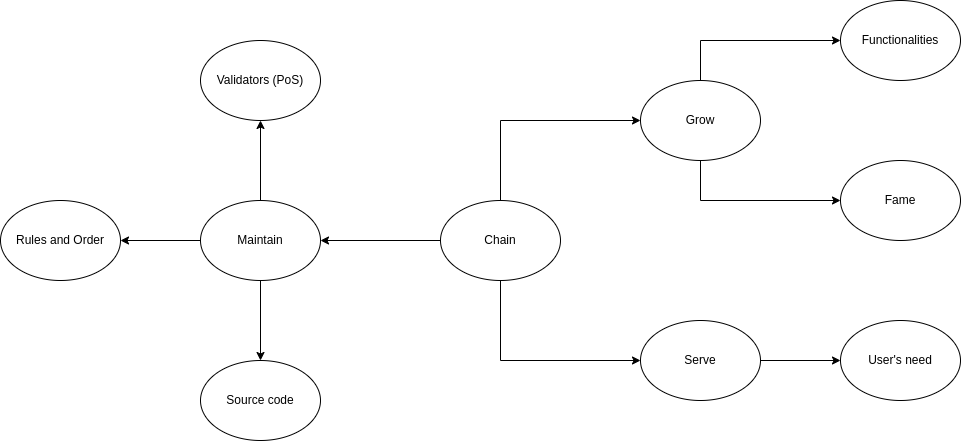

The diagram above was exported from draw.io. Its source (the exported page's mxGraphModel, read from the mxfile embedded in the PNG):
<mxGraphModel dx="1422" dy="810" grid="1" gridSize="10" guides="1" tooltips="1" connect="1" arrows="1" fold="1" page="1" pageScale="1" pageWidth="1169" pageHeight="827" math="0" shadow="0">
  <root>
    <mxCell id="0" />
    <mxCell id="1" parent="0" />
    <mxCell id="GpLLiuJENETDo8_hgbMS-5" style="edgeStyle=orthogonalEdgeStyle;rounded=0;orthogonalLoop=1;jettySize=auto;html=1;exitX=0;exitY=0.5;exitDx=0;exitDy=0;entryX=1;entryY=0.5;entryDx=0;entryDy=0;" edge="1" parent="1" source="GpLLiuJENETDo8_hgbMS-1" target="GpLLiuJENETDo8_hgbMS-4">
      <mxGeometry relative="1" as="geometry" />
    </mxCell>
    <mxCell id="GpLLiuJENETDo8_hgbMS-7" style="edgeStyle=orthogonalEdgeStyle;rounded=0;orthogonalLoop=1;jettySize=auto;html=1;exitX=0.5;exitY=1;exitDx=0;exitDy=0;entryX=0;entryY=0.5;entryDx=0;entryDy=0;" edge="1" parent="1" source="GpLLiuJENETDo8_hgbMS-1" target="GpLLiuJENETDo8_hgbMS-3">
      <mxGeometry relative="1" as="geometry" />
    </mxCell>
    <mxCell id="GpLLiuJENETDo8_hgbMS-8" style="edgeStyle=orthogonalEdgeStyle;rounded=0;orthogonalLoop=1;jettySize=auto;html=1;exitX=0.5;exitY=0;exitDx=0;exitDy=0;entryX=0;entryY=0.5;entryDx=0;entryDy=0;" edge="1" parent="1" source="GpLLiuJENETDo8_hgbMS-1" target="GpLLiuJENETDo8_hgbMS-2">
      <mxGeometry relative="1" as="geometry" />
    </mxCell>
    <mxCell id="GpLLiuJENETDo8_hgbMS-1" value="Chain" style="ellipse;whiteSpace=wrap;html=1;" vertex="1" parent="1">
      <mxGeometry x="560" y="400" width="120" height="80" as="geometry" />
    </mxCell>
    <mxCell id="GpLLiuJENETDo8_hgbMS-14" style="edgeStyle=orthogonalEdgeStyle;rounded=0;orthogonalLoop=1;jettySize=auto;html=1;exitX=0.5;exitY=0;exitDx=0;exitDy=0;entryX=0;entryY=0.5;entryDx=0;entryDy=0;" edge="1" parent="1" source="GpLLiuJENETDo8_hgbMS-2" target="GpLLiuJENETDo8_hgbMS-12">
      <mxGeometry relative="1" as="geometry" />
    </mxCell>
    <mxCell id="GpLLiuJENETDo8_hgbMS-15" style="edgeStyle=orthogonalEdgeStyle;rounded=0;orthogonalLoop=1;jettySize=auto;html=1;exitX=0.5;exitY=1;exitDx=0;exitDy=0;entryX=0;entryY=0.5;entryDx=0;entryDy=0;" edge="1" parent="1" source="GpLLiuJENETDo8_hgbMS-2" target="GpLLiuJENETDo8_hgbMS-13">
      <mxGeometry relative="1" as="geometry" />
    </mxCell>
    <mxCell id="GpLLiuJENETDo8_hgbMS-2" value="Grow" style="ellipse;whiteSpace=wrap;html=1;" vertex="1" parent="1">
      <mxGeometry x="760" y="280" width="120" height="80" as="geometry" />
    </mxCell>
    <mxCell id="GpLLiuJENETDo8_hgbMS-17" style="edgeStyle=orthogonalEdgeStyle;rounded=0;orthogonalLoop=1;jettySize=auto;html=1;exitX=1;exitY=0.5;exitDx=0;exitDy=0;entryX=0;entryY=0.5;entryDx=0;entryDy=0;" edge="1" parent="1" source="GpLLiuJENETDo8_hgbMS-3" target="GpLLiuJENETDo8_hgbMS-16">
      <mxGeometry relative="1" as="geometry" />
    </mxCell>
    <mxCell id="GpLLiuJENETDo8_hgbMS-3" value="Serve" style="ellipse;whiteSpace=wrap;html=1;" vertex="1" parent="1">
      <mxGeometry x="760" y="520" width="120" height="80" as="geometry" />
    </mxCell>
    <mxCell id="GpLLiuJENETDo8_hgbMS-19" style="edgeStyle=orthogonalEdgeStyle;rounded=0;orthogonalLoop=1;jettySize=auto;html=1;exitX=0.5;exitY=0;exitDx=0;exitDy=0;entryX=0.5;entryY=1;entryDx=0;entryDy=0;" edge="1" parent="1" source="GpLLiuJENETDo8_hgbMS-4" target="GpLLiuJENETDo8_hgbMS-18">
      <mxGeometry relative="1" as="geometry" />
    </mxCell>
    <mxCell id="GpLLiuJENETDo8_hgbMS-21" style="edgeStyle=orthogonalEdgeStyle;rounded=0;orthogonalLoop=1;jettySize=auto;html=1;exitX=0.5;exitY=1;exitDx=0;exitDy=0;entryX=0.5;entryY=0;entryDx=0;entryDy=0;" edge="1" parent="1" source="GpLLiuJENETDo8_hgbMS-4" target="GpLLiuJENETDo8_hgbMS-20">
      <mxGeometry relative="1" as="geometry" />
    </mxCell>
    <mxCell id="GpLLiuJENETDo8_hgbMS-23" style="edgeStyle=orthogonalEdgeStyle;rounded=0;orthogonalLoop=1;jettySize=auto;html=1;exitX=0;exitY=0.5;exitDx=0;exitDy=0;entryX=1;entryY=0.5;entryDx=0;entryDy=0;" edge="1" parent="1" source="GpLLiuJENETDo8_hgbMS-4" target="GpLLiuJENETDo8_hgbMS-22">
      <mxGeometry relative="1" as="geometry" />
    </mxCell>
    <mxCell id="GpLLiuJENETDo8_hgbMS-4" value="Maintain" style="ellipse;whiteSpace=wrap;html=1;" vertex="1" parent="1">
      <mxGeometry x="320" y="400" width="120" height="80" as="geometry" />
    </mxCell>
    <mxCell id="GpLLiuJENETDo8_hgbMS-12" value="Functionalities" style="ellipse;whiteSpace=wrap;html=1;" vertex="1" parent="1">
      <mxGeometry x="960" y="200" width="120" height="80" as="geometry" />
    </mxCell>
    <mxCell id="GpLLiuJENETDo8_hgbMS-13" value="Fame" style="ellipse;whiteSpace=wrap;html=1;" vertex="1" parent="1">
      <mxGeometry x="960" y="360" width="120" height="80" as="geometry" />
    </mxCell>
    <mxCell id="GpLLiuJENETDo8_hgbMS-16" value="User's need" style="ellipse;whiteSpace=wrap;html=1;" vertex="1" parent="1">
      <mxGeometry x="960" y="520" width="120" height="80" as="geometry" />
    </mxCell>
    <mxCell id="GpLLiuJENETDo8_hgbMS-18" value="Validators (PoS)" style="ellipse;whiteSpace=wrap;html=1;" vertex="1" parent="1">
      <mxGeometry x="320" y="240" width="120" height="80" as="geometry" />
    </mxCell>
    <mxCell id="GpLLiuJENETDo8_hgbMS-20" value="Source code" style="ellipse;whiteSpace=wrap;html=1;" vertex="1" parent="1">
      <mxGeometry x="320" y="560" width="120" height="80" as="geometry" />
    </mxCell>
    <mxCell id="GpLLiuJENETDo8_hgbMS-22" value="Rules and Order" style="ellipse;whiteSpace=wrap;html=1;" vertex="1" parent="1">
      <mxGeometry x="120" y="400" width="120" height="80" as="geometry" />
    </mxCell>
  </root>
</mxGraphModel>